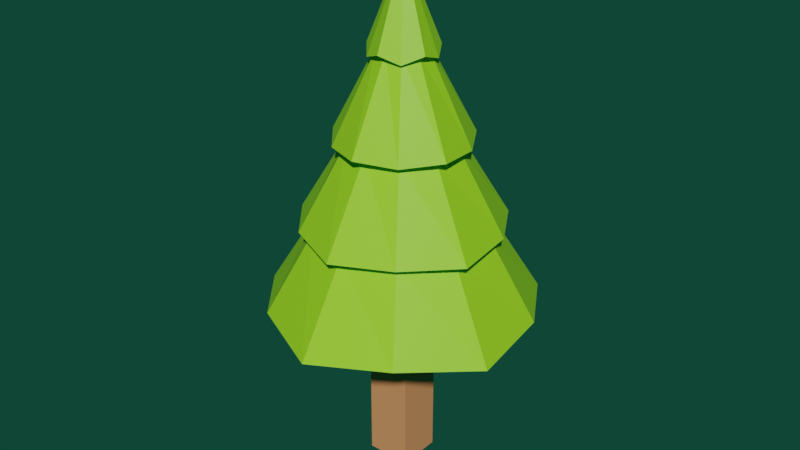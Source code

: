 # Source: Tree_L.blend  (saved by Blender 2.81.16; exported with 4.5.12 LTS)
import bpy
from mathutils import Matrix  # noqa: F401  (used for matrix-valued properties, if any)

bpy.ops.wm.read_factory_settings(use_empty=True)
scene = bpy.context.scene
scene.name = 'Scene'

# ---- collections
col_collection = bpy.data.collections.new('Collection'); scene.collection.children.link(col_collection)

# ---- materials (node trees are filled in below, after node groups)
mat_material_002 = bpy.data.materials.new('Material.002')
mat_material_002.diffuse_color = (1.0, 0.4036, 0.1666, 1.0)
mat_material_003 = bpy.data.materials.new('Material.003')
mat_material_001 = bpy.data.materials.new('Material.001')
mat_material_001.diffuse_color = (0.2961, 0.7084, 0.0185, 1.0)

# ---- material node trees
mat_material_002.use_nodes = True; mat_material_002.node_tree.nodes.clear()
_N = mat_material_002.node_tree.nodes; _L = mat_material_002.node_tree.links
n0 = _N.new('ShaderNodeOutputMaterial'); n0.name = 'Material Output'; n0.location = (300, 300)
n1 = _N.new('ShaderNodeBsdfPrincipled'); n1.name = 'Principled BSDF'; n1.location = (10, 300)
n1.distribution = 'GGX'
n1.subsurface_method = 'BURLEY'
n1.inputs[0].default_value = (0.6724, 0.2747, 0.1144, 1.0)
n1.inputs[3].default_value = 1.45
n1.inputs[27].default_value = (0.0, 0.0, 0.0, 1.0)
n1.inputs[28].default_value = 1.0
_L.new(n1.outputs[0], n0.inputs[0])
n0.is_active_output = True
mat_material_003.use_nodes = True; mat_material_003.node_tree.nodes.clear()
_N = mat_material_003.node_tree.nodes; _L = mat_material_003.node_tree.links
n0 = _N.new('ShaderNodeOutputMaterial'); n0.name = 'Material Output'; n0.location = (300, 300)
n1 = _N.new('ShaderNodeBsdfPrincipled'); n1.name = 'Principled BSDF'; n1.location = (10, 300)
n1.distribution = 'GGX'
n1.subsurface_method = 'BURLEY'
n1.inputs[3].default_value = 1.45
n1.inputs[27].default_value = (0.0, 0.0, 0.0, 1.0)
n1.inputs[28].default_value = 1.0
_L.new(n1.outputs[0], n0.inputs[0])
n0.is_active_output = True
mat_material_001.use_nodes = True; mat_material_001.node_tree.nodes.clear()
_N = mat_material_001.node_tree.nodes; _L = mat_material_001.node_tree.links
n0 = _N.new('ShaderNodeBsdfPrincipled'); n0.name = 'Principled BSDF'; n0.location = (-77, 300)
n0.distribution = 'GGX'
n0.subsurface_method = 'BURLEY'
n0.inputs[0].default_value = (0.2961, 0.7084, 0.0185, 1.0)
n0.inputs[3].default_value = 1.45
n0.inputs[27].default_value = (0.0, 0.0, 0.0, 1.0)
n0.inputs[28].default_value = 1.0
n1 = _N.new('ShaderNodeOutputMaterial'); n1.name = 'Material Output'; n1.location = (300, 300)
_L.new(n0.outputs[0], n1.inputs[0])
n1.is_active_output = True

# ---- world
world_world = bpy.data.worlds.new('World'); scene.world = world_world
world_world.use_nodes = True; world_world.node_tree.nodes.clear()
_N = world_world.node_tree.nodes; _L = world_world.node_tree.links
n0 = _N.new('ShaderNodeOutputWorld'); n0.name = 'World Output'; n0.location = (300, 300)
n1 = _N.new('ShaderNodeBackground'); n1.name = 'Background'; n1.location = (10, 300)
n1.inputs[0].default_value = (0.004705, 0.05087, 0.03159, 1.0)
_L.new(n1.outputs[0], n0.inputs[0])
n0.is_active_output = True
world_world.color = (0.05088, 0.05088, 0.05088)
world_world.use_sun_shadow = False
world_world.sun_shadow_jitter_overblur = 0.0

# ---- meshes
me_cube_001 = bpy.data.meshes.new('Cube.001')
me_cube_001.from_pydata([(-1.0, -1.0, -0.7155), (-1.0, -1.0, 2.83), (-1.0, 1.0, -0.7155), (-1.0, 1.0, 2.83), (1.0, -1.0, -0.7155), (1.0, -1.0, 2.83), (1.0, 1.0, -0.7155), (1.0, 1.0, 2.83), (-0.001893, 5.91, 2.615), (-0.09194, 0.1581, 8.844), (3.673, 5.056, 2.484), (-0.09194, 0.1581, 8.844), (5.615, 1.828, 2.615), (-0.09194, 0.1581, 8.844), (5.944, -1.931, 2.484), (-0.09194, 0.1581, 8.844), (3.47, -4.775, 2.615), (-0.09194, 0.1581, 8.844), (-6.333e-07, -6.249, 2.484), (-0.09194, 0.1581, 8.844), (-3.474, -4.775, 2.615), (-0.09194, 0.1581, 8.844), (-5.944, -1.931, 2.484), (-0.09194, 0.1581, 8.844), (-5.619, 1.828, 2.615), (-0.09194, 0.1581, 8.844), (-3.673, 5.056, 2.484), (-0.09194, 0.1581, 8.844), (-0.04534, 3.031, 5.62), (1.791, 2.607, 5.664), (2.763, 0.9905, 5.62), (2.926, -0.8865, 5.664), (1.69, -2.311, 5.62), (-0.04597, -3.046, 5.664), (-1.781, -2.311, 5.62), (-3.018, -0.8865, 5.664), (-2.854, 0.9905, 5.62), (-1.883, 2.607, 5.664), (-0.06707, 1.592, 7.123), (0.8494, 1.383, 7.254), (1.337, 0.5716, 7.123), (1.417, -0.3642, 7.254), (0.8008, -1.079, 7.123), (-0.06896, -1.444, 7.254), (-0.935, -1.079, 7.123), (-1.555, -0.3642, 7.254), (-1.471, 0.5716, 7.123), (-0.9873, 1.383, 7.254), (2.732, 3.831, 4.074), (4.189, 1.409, 4.118), (4.435, -1.409, 4.074), (2.58, -3.543, 4.118), (-0.02299, -4.648, 4.074), (-2.627, -3.543, 4.118), (-4.481, -1.409, 4.074), (-4.237, 1.409, 4.118), (-2.778, 3.831, 4.074), (-0.02362, 4.47, 4.118), (2.237, 3.149, 4.074), (3.633, 1.227, 4.074), (3.633, -1.148, 4.074), (2.237, -3.07, 4.074), (-0.02299, -3.805, 4.074), (-2.282, -3.07, 4.074), (-3.679, -1.148, 4.074), (-3.679, 1.227, 4.074), (-2.282, 3.149, 4.074), (-0.02299, 3.884, 4.074), (-0.04597, 2.436, 5.664), (1.34, 1.986, 5.664), (2.196, 0.8074, 5.664), (2.196, -0.6494, 5.664), (1.34, -1.828, 5.664), (-0.04597, -2.278, 5.664), (-1.431, -1.828, 5.664), (-2.288, -0.6494, 5.664), (-2.288, 0.8074, 5.664), (-1.431, 1.986, 5.664), (0.5734, 1.003, 7.254), (0.9704, 0.4563, 7.254), (0.9704, -0.2191, 7.254), (0.5734, -0.7656, 7.254), (-0.06896, -0.9743, 7.254), (-0.7113, -0.7656, 7.254), (-1.108, -0.2191, 7.254), (-1.108, 0.4563, 7.254), (-0.7113, 1.003, 7.254), (-0.06896, 1.211, 7.254)], [], [(0, 1, 3, 2), (2, 3, 7, 6), (6, 7, 5, 4), (4, 5, 1, 0), (2, 6, 4, 0), (7, 3, 1, 5), (38, 9, 11, 39), (39, 11, 13, 40), (40, 13, 15, 41), (41, 15, 17, 42), (42, 17, 19, 43), (43, 19, 21, 44), (44, 21, 23, 45), (45, 23, 25, 46), (11, 9, 27, 25, 23, 21, 19, 17, 15, 13), (46, 25, 27, 47), (47, 27, 9, 38), (8, 10, 12, 14, 16, 18, 20, 22, 24, 26), (77, 37, 28, 68), (76, 36, 37, 77), (75, 35, 36, 76), (74, 34, 35, 75), (73, 33, 34, 74), (72, 32, 33, 73), (71, 31, 32, 72), (70, 30, 31, 71), (69, 29, 30, 70), (68, 28, 29, 69), (86, 47, 38, 87), (85, 46, 47, 86), (84, 45, 46, 85), (83, 44, 45, 84), (82, 43, 44, 83), (81, 42, 43, 82), (80, 41, 42, 81), (79, 40, 41, 80), (78, 39, 40, 79), (87, 38, 39, 78), (67, 57, 48, 58), (58, 48, 49, 59), (59, 49, 50, 60), (60, 50, 51, 61), (61, 51, 52, 62), (62, 52, 53, 63), (63, 53, 54, 64), (64, 54, 55, 65), (65, 55, 56, 66), (66, 56, 57, 67), (26, 66, 67, 8), (24, 65, 66, 26), (22, 64, 65, 24), (20, 63, 64, 22), (18, 62, 63, 20), (16, 61, 62, 18), (14, 60, 61, 16), (12, 59, 60, 14), (10, 58, 59, 12), (8, 67, 58, 10), (57, 68, 69, 48), (48, 69, 70, 49), (49, 70, 71, 50), (50, 71, 72, 51), (51, 72, 73, 52), (52, 73, 74, 53), (53, 74, 75, 54), (54, 75, 76, 55), (55, 76, 77, 56), (56, 77, 68, 57), (28, 87, 78, 29), (29, 78, 79, 30), (30, 79, 80, 31), (31, 80, 81, 32), (32, 81, 82, 33), (33, 82, 83, 34), (34, 83, 84, 35), (35, 84, 85, 36), (36, 85, 86, 37), (37, 86, 87, 28)])
me_cube_001.polygons.foreach_set('material_index', [0, 0, 0, 0, 0, 0, 2, 2, 2, 2, 2, 2, 2, 2, 2, 2, 2, 2, 2, 2, 2, 2, 2, 2, 2, 2, 2, 2, 2, 2, 2, 2, 2, 2, 2, 2, 2, 2, 2, 2, 2, 2, 2, 2, 2, 2, 2, 2, 2, 2, 2, 2, 2, 2, 2, 2, 2, 2, 2, 2, 2, 2, 2, 2, 2, 2, 2, 2, 2, 2, 2, 2, 2, 2, 2, 2, 2, 2])
_uv = me_cube_001.uv_layers.new(name='UVMap')
_uv.uv.foreach_set('vector', [0.375, 0.0, 0.625, 0.0, 0.625, 0.25, 0.375, 0.25, 0.375, 0.25, 0.625, 0.25, 0.625, 0.5, 0.375, 0.5, 0.375, 0.5, 0.625, 0.5, 0.625, 0.75, 0.375, 0.75, 0.375, 0.75, 0.625, 0.75, 0.625, 1.0, 0.375, 1.0, 0.125, 0.5, 0.375, 0.5, 0.375, 0.75, 0.125, 0.75, 0.625, 0.5, 0.875, 0.5, 0.875, 0.75, 0.625, 0.75, 1.0, 0.875, 1.0, 1.0, 0.9, 1.0, 0.9, 0.875, 0.9, 0.875, 0.9, 1.0, 0.8, 1.0, 0.8, 0.875, 0.8, 0.875, 0.8, 1.0, 0.7, 1.0, 0.7, 0.875, 0.7, 0.875, 0.7, 1.0, 0.6, 1.0, 0.6, 0.875, 0.6, 0.875, 0.6, 1.0, 0.5, 1.0, 0.5, 0.875, 0.5, 0.875, 0.5, 1.0, 0.4, 1.0, 0.4, 0.875, 0.4, 0.875, 0.4, 1.0, 0.3, 1.0, 0.3, 0.875, 0.3, 0.875, 0.3, 1.0, 0.2, 1.0, 0.2, 0.875, 0.3911, 0.4442, 0.25, 0.49, 0.1089, 0.4442, 0.02175, 0.3242, 0.02175, 0.1758, 0.1089, 0.05584, 0.25, 0.01, 0.3911, 0.05584, 0.4783, 0.1758, 0.4783, 0.3242, 0.2, 0.875, 0.2, 1.0, 0.1, 1.0, 0.1, 0.875, 0.1, 0.875, 0.1, 1.0, -7.451e-08, 1.0, -7.451e-08, 0.875, 0.75, 0.49, 0.8911, 0.4442, 0.9783, 0.3242, 0.9783, 0.1758, 0.8911, 0.05584, 0.75, 0.01, 0.6089, 0.05584, 0.5217, 0.1758, 0.5217, 0.3242, 0.6089, 0.4442, 0.1, 0.75, 0.1, 0.75, -7.451e-08, 0.75, -7.451e-08, 0.75, 0.2, 0.75, 0.2, 0.75, 0.1, 0.75, 0.1, 0.75, 0.3, 0.75, 0.3, 0.75, 0.2, 0.75, 0.2, 0.75, 0.4, 0.75, 0.4, 0.75, 0.3, 0.75, 0.3, 0.75, 0.5, 0.75, 0.5, 0.75, 0.4, 0.75, 0.4, 0.75, 0.6, 0.75, 0.6, 0.75, 0.5, 0.75, 0.5, 0.75, 0.7, 0.75, 0.7, 0.75, 0.6, 0.75, 0.6, 0.75, 0.8, 0.75, 0.8, 0.75, 0.7, 0.75, 0.7, 0.75, 0.9, 0.75, 0.9, 0.75, 0.8, 0.75, 0.8, 0.75, 1.0, 0.75, 1.0, 0.75, 0.9, 0.75, 0.9, 0.75, 0.1, 0.875, 0.1, 0.875, -7.451e-08, 0.875, -7.451e-08, 0.875, 0.2, 0.875, 0.2, 0.875, 0.1, 0.875, 0.1, 0.875, 0.3, 0.875, 0.3, 0.875, 0.2, 0.875, 0.2, 0.875, 0.4, 0.875, 0.4, 0.875, 0.3, 0.875, 0.3, 0.875, 0.5, 0.875, 0.5, 0.875, 0.4, 0.875, 0.4, 0.875, 0.6, 0.875, 0.6, 0.875, 0.5, 0.875, 0.5, 0.875, 0.7, 0.875, 0.7, 0.875, 0.6, 0.875, 0.6, 0.875, 0.8, 0.875, 0.8, 0.875, 0.7, 0.875, 0.7, 0.875, 0.9, 0.875, 0.9, 0.875, 0.8, 0.875, 0.8, 0.875, 1.0, 0.875, 1.0, 0.875, 0.9, 0.875, 0.9, 0.875, 1.0, 0.625, 1.0, 0.625, 0.9, 0.625, 0.9, 0.625, 0.9, 0.625, 0.9, 0.625, 0.8, 0.625, 0.8, 0.625, 0.8, 0.625, 0.8, 0.625, 0.7, 0.625, 0.7, 0.625, 0.7, 0.625, 0.7, 0.625, 0.6, 0.625, 0.6, 0.625, 0.6, 0.625, 0.6, 0.625, 0.5, 0.625, 0.5, 0.625, 0.5, 0.625, 0.5, 0.625, 0.4, 0.625, 0.4, 0.625, 0.4, 0.625, 0.4, 0.625, 0.3, 0.625, 0.3, 0.625, 0.3, 0.625, 0.3, 0.625, 0.2, 0.625, 0.2, 0.625, 0.2, 0.625, 0.2, 0.625, 0.1, 0.625, 0.1, 0.625, 0.1, 0.625, 0.1, 0.625, -7.451e-08, 0.625, -7.451e-08, 0.625, 0.1, 0.5, 0.1, 0.625, -7.451e-08, 0.625, -7.451e-08, 0.5, 0.2, 0.5, 0.2, 0.625, 0.1, 0.625, 0.1, 0.5, 0.3, 0.5, 0.3, 0.625, 0.2, 0.625, 0.2, 0.5, 0.4, 0.5, 0.4, 0.625, 0.3, 0.625, 0.3, 0.5, 0.5, 0.5, 0.5, 0.625, 0.4, 0.625, 0.4, 0.5, 0.6, 0.5, 0.6, 0.625, 0.5, 0.625, 0.5, 0.5, 0.7, 0.5, 0.7, 0.625, 0.6, 0.625, 0.6, 0.5, 0.8, 0.5, 0.8, 0.625, 0.7, 0.625, 0.7, 0.5, 0.9, 0.5, 0.9, 0.625, 0.8, 0.625, 0.8, 0.5, 1.0, 0.5, 1.0, 0.625, 0.9, 0.625, 0.9, 0.5, 1.0, 0.625, 1.0, 0.75, 0.9, 0.75, 0.9, 0.625, 0.9, 0.625, 0.9, 0.75, 0.8, 0.75, 0.8, 0.625, 0.8, 0.625, 0.8, 0.75, 0.7, 0.75, 0.7, 0.625, 0.7, 0.625, 0.7, 0.75, 0.6, 0.75, 0.6, 0.625, 0.6, 0.625, 0.6, 0.75, 0.5, 0.75, 0.5, 0.625, 0.5, 0.625, 0.5, 0.75, 0.4, 0.75, 0.4, 0.625, 0.4, 0.625, 0.4, 0.75, 0.3, 0.75, 0.3, 0.625, 0.3, 0.625, 0.3, 0.75, 0.2, 0.75, 0.2, 0.625, 0.2, 0.625, 0.2, 0.75, 0.1, 0.75, 0.1, 0.625, 0.1, 0.625, 0.1, 0.75, -7.451e-08, 0.75, -7.451e-08, 0.625, 1.0, 0.75, 1.0, 0.875, 0.9, 0.875, 0.9, 0.75, 0.9, 0.75, 0.9, 0.875, 0.8, 0.875, 0.8, 0.75, 0.8, 0.75, 0.8, 0.875, 0.7, 0.875, 0.7, 0.75, 0.7, 0.75, 0.7, 0.875, 0.6, 0.875, 0.6, 0.75, 0.6, 0.75, 0.6, 0.875, 0.5, 0.875, 0.5, 0.75, 0.5, 0.75, 0.5, 0.875, 0.4, 0.875, 0.4, 0.75, 0.4, 0.75, 0.4, 0.875, 0.3, 0.875, 0.3, 0.75, 0.3, 0.75, 0.3, 0.875, 0.2, 0.875, 0.2, 0.75, 0.2, 0.75, 0.2, 0.875, 0.1, 0.875, 0.1, 0.75, 0.1, 0.75, 0.1, 0.875, -7.451e-08, 0.875, -7.451e-08, 0.75])
me_cube_001.materials.append(mat_material_002)
me_cube_001.materials.append(mat_material_003)
me_cube_001.materials.append(mat_material_001)
me_cube_001.use_remesh_fix_poles = True
me_cube_001.use_remesh_preserve_attributes = False
me_cube_001.use_mirror_vertex_groups = False
me_cube_001.update()

# ---- objects
ob_cube = bpy.data.objects.new('Cube', me_cube_001)

# ---- transforms, parenting, visibility, modifiers, constraints
ob_cube.location = (0.0, 0.0, 0.0)
ob_cube.scale = (0.4357, 0.4357, 1.053)
ob_cube.lineart.crease_threshold = 0.0

# ---- collection membership
col_collection.objects.link(ob_cube)

# ---- scene / render settings (as saved in the file)
scene.frame_start = 1; scene.frame_end = 250; scene.frame_set(11)
scene.render.engine = 'CYCLES'
scene.render.image_settings.color_mode = 'BW'
scene.cycles.use_denoising = False
scene.cycles.samples = 128
scene.cycles.sampling_pattern = 'TABULATED_SOBOL'
scene.cycles.use_adaptive_sampling = False
scene.cycles.use_light_tree = False
scene.view_settings.view_transform = 'Filmic'
bpy.context.view_layer.update()

# ---- added for rendering (the .blend has no active camera and no usable light): camera, sun
cam_auto = bpy.data.cameras.new('AutoCamera')
cam_auto.lens = 50.0
cam_auto.sensor_width = 36.0
cam_auto.clip_end = 1000.0
ob_auto_camera = bpy.data.objects.new('AutoCamera', cam_auto)
scene.collection.objects.link(ob_auto_camera)
ob_auto_camera.location = (11.5652, -13.9523, 13.5325)
ob_auto_camera.rotation_euler = (1.09748, -7.21219e-08, 0.694738)
scene.camera = ob_auto_camera
light_auto_sun = bpy.data.lights.new('AutoSun', 'SUN')
light_auto_sun.energy = 3.0
light_auto_sun.angle = 0.0523599
ob_auto_sun = bpy.data.objects.new('AutoSun', light_auto_sun)
scene.collection.objects.link(ob_auto_sun)
ob_auto_sun.rotation_euler = (0.872665, 0.174533, 0.523599)
bpy.context.view_layer.update()
